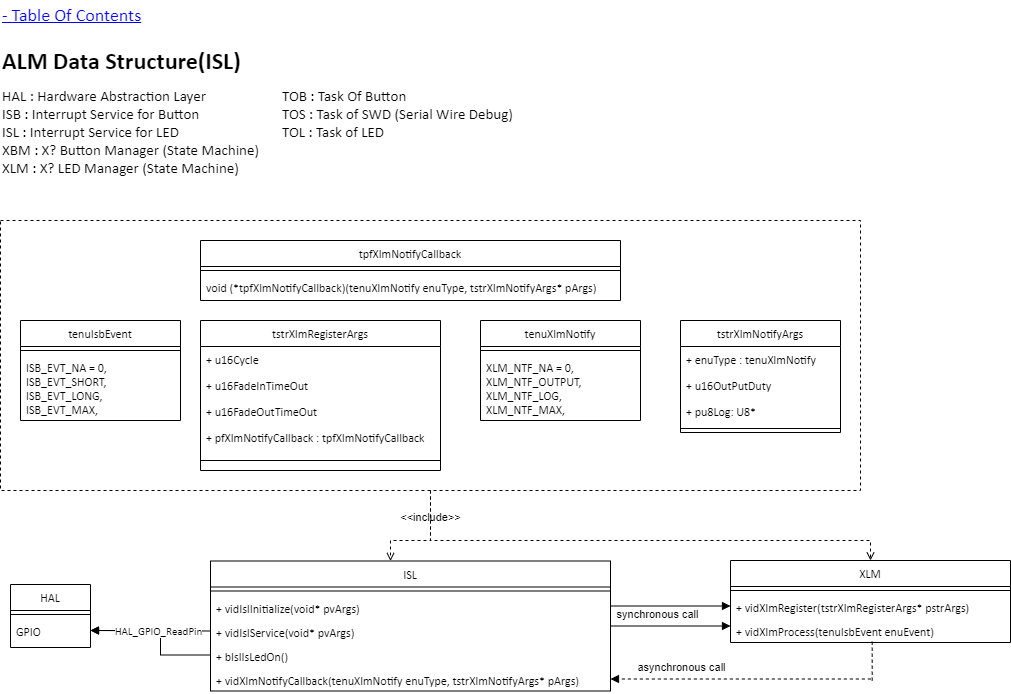

The diagram above was exported from draw.io. Its source (the exported page's mxGraphModel, read from the mxfile embedded in the PNG):
<mxGraphModel dx="1434" dy="844" grid="1" gridSize="10" guides="1" tooltips="1" connect="1" arrows="1" fold="1" page="1" pageScale="1" pageWidth="1654" pageHeight="1169" math="0" shadow="0">
  <root>
    <mxCell id="MH1_jT2NJ6Us2QCMLhP4-0" />
    <mxCell id="MH1_jT2NJ6Us2QCMLhP4-1" parent="MH1_jT2NJ6Us2QCMLhP4-0" />
    <mxCell id="Pu4udXDtkq3WWCpPxh_L-0" value="&lt;h1 style=&quot;margin-top: 0px;&quot;&gt;ALM Data Structure(ISL)&lt;/h1&gt;" style="text;html=1;whiteSpace=wrap;overflow=hidden;rounded=0;fontFamily=Calibri;" parent="MH1_jT2NJ6Us2QCMLhP4-1" vertex="1">
      <mxGeometry x="40" y="40" width="420" height="50" as="geometry" />
    </mxCell>
    <mxCell id="Pu4udXDtkq3WWCpPxh_L-1" value="&lt;span style=&quot;font-size: 15px;&quot;&gt;HAL : Hardware Abstraction Layer&lt;/span&gt;&lt;div style=&quot;font-size: 15px;&quot;&gt;&lt;span style=&quot;font-size: 15px;&quot;&gt;ISB : Interrupt Service for Button&lt;/span&gt;&lt;/div&gt;&lt;div style=&quot;font-size: 15px;&quot;&gt;&lt;div style=&quot;font-size: 15px;&quot;&gt;&lt;span style=&quot;font-size: 15px;&quot;&gt;ISL : Interrupt Service for LED&lt;/span&gt;&lt;/div&gt;&lt;div style=&quot;font-size: 15px;&quot;&gt;&lt;span style=&quot;font-size: 15px;&quot;&gt;XBM : X? Button Manager (State Machine)&lt;/span&gt;&lt;/div&gt;&lt;div style=&quot;font-size: 15px;&quot;&gt;&lt;span style=&quot;font-size: 15px;&quot;&gt;XLM : X? LED Manager&amp;nbsp;&lt;/span&gt;(State Machine)&lt;/div&gt;&lt;/div&gt;&lt;div style=&quot;font-size: 15px;&quot;&gt;&lt;span style=&quot;font-size: 15px;&quot;&gt;&lt;br style=&quot;font-size: 15px;&quot;&gt;&lt;/span&gt;&lt;/div&gt;" style="text;html=1;align=left;verticalAlign=top;whiteSpace=wrap;rounded=0;fontFamily=Calibri;labelBackgroundColor=default;fontSize=15;" parent="MH1_jT2NJ6Us2QCMLhP4-1" vertex="1">
      <mxGeometry x="40" y="80" width="260" height="100" as="geometry" />
    </mxCell>
    <mxCell id="Pu4udXDtkq3WWCpPxh_L-2" value="&lt;div style=&quot;font-size: 15px;&quot;&gt;&lt;span style=&quot;font-size: 15px;&quot;&gt;TOB : Task Of Button&lt;/span&gt;&lt;/div&gt;&lt;div style=&quot;font-size: 15px;&quot;&gt;&lt;span style=&quot;font-size: 15px;&quot;&gt;TOS : Task of SWD (Serial Wire Debug)&lt;/span&gt;&lt;/div&gt;&lt;div style=&quot;font-size: 15px;&quot;&gt;TOL : Task of LED&lt;span style=&quot;font-size: 15px;&quot;&gt;&lt;br&gt;&lt;/span&gt;&lt;/div&gt;" style="text;html=1;align=left;verticalAlign=top;whiteSpace=wrap;rounded=0;fontFamily=Calibri;labelBackgroundColor=default;fontSize=15;" parent="MH1_jT2NJ6Us2QCMLhP4-1" vertex="1">
      <mxGeometry x="320" y="80" width="260" height="80" as="geometry" />
    </mxCell>
    <UserObject label="- Table Of Contents" link="data:page/id,uyasw3Yiyek08_nCWmJ0" id="Pu4udXDtkq3WWCpPxh_L-16">
      <mxCell style="text;html=1;align=left;verticalAlign=middle;whiteSpace=wrap;rounded=0;fontStyle=4;fontFamily=Calibri;fontSize=18;fontColor=#0000FF;" parent="MH1_jT2NJ6Us2QCMLhP4-1" vertex="1">
        <mxGeometry x="40" width="240" height="30" as="geometry" />
      </mxCell>
    </UserObject>
    <mxCell id="5rY5SXgW-DErDxuiRGb6-3" value="ISL" style="swimlane;fontStyle=0;align=center;verticalAlign=top;childLayout=stackLayout;horizontal=1;startSize=26;horizontalStack=0;resizeParent=1;resizeLast=0;collapsible=1;marginBottom=0;rounded=0;shadow=0;strokeWidth=1;fontFamily=Calibri;" parent="MH1_jT2NJ6Us2QCMLhP4-1" vertex="1">
      <mxGeometry x="250" y="560.5" width="400" height="130" as="geometry">
        <mxRectangle x="40" y="560" width="160" height="26" as="alternateBounds" />
      </mxGeometry>
    </mxCell>
    <mxCell id="5rY5SXgW-DErDxuiRGb6-5" value="" style="line;html=1;strokeWidth=1;align=left;verticalAlign=middle;spacingTop=-1;spacingLeft=3;spacingRight=3;rotatable=0;labelPosition=right;points=[];portConstraint=eastwest;fontFamily=Calibri;" parent="5rY5SXgW-DErDxuiRGb6-3" vertex="1">
      <mxGeometry y="26" width="400" height="8" as="geometry" />
    </mxCell>
    <mxCell id="5rY5SXgW-DErDxuiRGb6-6" value="+ vidIslInitialize(void* pvArgs)" style="text;align=left;verticalAlign=top;spacingLeft=4;spacingRight=4;overflow=hidden;rotatable=0;points=[[0,0.5],[1,0.5]];portConstraint=eastwest;fontFamily=Calibri;" parent="5rY5SXgW-DErDxuiRGb6-3" vertex="1">
      <mxGeometry y="34" width="400" height="24" as="geometry" />
    </mxCell>
    <mxCell id="5rY5SXgW-DErDxuiRGb6-7" value="+ vidIslService(void* pvArgs)" style="text;align=left;verticalAlign=top;spacingLeft=4;spacingRight=4;overflow=hidden;rotatable=0;points=[[0,0.5],[1,0.5]];portConstraint=eastwest;fontFamily=Calibri;" parent="5rY5SXgW-DErDxuiRGb6-3" vertex="1">
      <mxGeometry y="58" width="400" height="24" as="geometry" />
    </mxCell>
    <mxCell id="rnUYiddHBIwaBC6NIueN-0" value="+ bIslIsLedOn()" style="text;align=left;verticalAlign=top;spacingLeft=4;spacingRight=4;overflow=hidden;rotatable=0;points=[[0,0.5],[1,0.5]];portConstraint=eastwest;fontFamily=Calibri;" parent="5rY5SXgW-DErDxuiRGb6-3" vertex="1">
      <mxGeometry y="82" width="400" height="24" as="geometry" />
    </mxCell>
    <mxCell id="5rY5SXgW-DErDxuiRGb6-9" value="+ vidXlmNotifyCallback(tenuXlmNotify enuType, tstrXlmNotifyArgs* pArgs)" style="text;align=left;verticalAlign=top;spacingLeft=4;spacingRight=4;overflow=hidden;rotatable=0;points=[[0,0.5],[1,0.5]];portConstraint=eastwest;fontFamily=Calibri;" parent="5rY5SXgW-DErDxuiRGb6-3" vertex="1">
      <mxGeometry y="106" width="400" height="24" as="geometry" />
    </mxCell>
    <mxCell id="5rY5SXgW-DErDxuiRGb6-13" value="XLM" style="swimlane;fontStyle=0;align=center;verticalAlign=top;childLayout=stackLayout;horizontal=1;startSize=26;horizontalStack=0;resizeParent=1;resizeLast=0;collapsible=1;marginBottom=0;rounded=0;shadow=0;strokeWidth=1;fontFamily=Calibri;" parent="MH1_jT2NJ6Us2QCMLhP4-1" vertex="1">
      <mxGeometry x="770" y="560" width="280" height="82" as="geometry">
        <mxRectangle x="40" y="560" width="160" height="26" as="alternateBounds" />
      </mxGeometry>
    </mxCell>
    <mxCell id="5rY5SXgW-DErDxuiRGb6-14" value="" style="line;html=1;strokeWidth=1;align=left;verticalAlign=middle;spacingTop=-1;spacingLeft=3;spacingRight=3;rotatable=0;labelPosition=right;points=[];portConstraint=eastwest;fontFamily=Calibri;" parent="5rY5SXgW-DErDxuiRGb6-13" vertex="1">
      <mxGeometry y="26" width="280" height="8" as="geometry" />
    </mxCell>
    <mxCell id="5rY5SXgW-DErDxuiRGb6-15" value="+ vidXlmRegister(tstrXlmRegisterArgs* pstrArgs)" style="text;align=left;verticalAlign=top;spacingLeft=4;spacingRight=4;overflow=hidden;rotatable=0;points=[[0,0.5],[1,0.5]];portConstraint=eastwest;fontFamily=Calibri;" parent="5rY5SXgW-DErDxuiRGb6-13" vertex="1">
      <mxGeometry y="34" width="280" height="24" as="geometry" />
    </mxCell>
    <mxCell id="5rY5SXgW-DErDxuiRGb6-16" value="+ vidXlmProcess(tenuIsbEvent enuEvent)" style="text;align=left;verticalAlign=top;spacingLeft=4;spacingRight=4;overflow=hidden;rotatable=0;points=[[0,0.5],[1,0.5]];portConstraint=eastwest;fontFamily=Calibri;" parent="5rY5SXgW-DErDxuiRGb6-13" vertex="1">
      <mxGeometry y="58" width="280" height="24" as="geometry" />
    </mxCell>
    <mxCell id="5rY5SXgW-DErDxuiRGb6-17" value="HAL" style="swimlane;fontStyle=0;align=center;verticalAlign=top;childLayout=stackLayout;horizontal=1;startSize=26;horizontalStack=0;resizeParent=1;resizeLast=0;collapsible=1;marginBottom=0;rounded=0;shadow=0;strokeWidth=1;fontFamily=Calibri;" parent="MH1_jT2NJ6Us2QCMLhP4-1" vertex="1">
      <mxGeometry x="50" y="584" width="80" height="63" as="geometry">
        <mxRectangle x="40" y="560" width="160" height="26" as="alternateBounds" />
      </mxGeometry>
    </mxCell>
    <mxCell id="5rY5SXgW-DErDxuiRGb6-18" value="" style="line;html=1;strokeWidth=1;align=left;verticalAlign=middle;spacingTop=-1;spacingLeft=3;spacingRight=3;rotatable=0;labelPosition=right;points=[];portConstraint=eastwest;fontFamily=Calibri;" parent="5rY5SXgW-DErDxuiRGb6-17" vertex="1">
      <mxGeometry y="26" width="80" height="8" as="geometry" />
    </mxCell>
    <mxCell id="5rY5SXgW-DErDxuiRGb6-19" value="GPIO" style="text;align=left;verticalAlign=top;spacingLeft=4;spacingRight=4;overflow=hidden;rotatable=0;points=[[0,0.5],[1,0.5]];portConstraint=eastwest;fontFamily=Calibri;" parent="5rY5SXgW-DErDxuiRGb6-17" vertex="1">
      <mxGeometry y="34" width="80" height="24" as="geometry" />
    </mxCell>
    <mxCell id="5rY5SXgW-DErDxuiRGb6-20" value="" style="html=1;verticalAlign=bottom;labelBackgroundColor=none;endArrow=block;endFill=1;rounded=0;exitX=0;exitY=0.5;exitDx=0;exitDy=0;entryX=1;entryY=0.5;entryDx=0;entryDy=0;fontFamily=Calibri;" parent="MH1_jT2NJ6Us2QCMLhP4-1" source="5rY5SXgW-DErDxuiRGb6-7" target="5rY5SXgW-DErDxuiRGb6-19" edge="1">
      <mxGeometry width="160" relative="1" as="geometry">
        <mxPoint x="355" y="240" as="sourcePoint" />
        <mxPoint x="129.99999999999994" y="240.03999999999996" as="targetPoint" />
      </mxGeometry>
    </mxCell>
    <mxCell id="5rY5SXgW-DErDxuiRGb6-24" value="tenuXlmNotify" style="swimlane;fontStyle=0;align=center;verticalAlign=top;childLayout=stackLayout;horizontal=1;startSize=26;horizontalStack=0;resizeParent=1;resizeLast=0;collapsible=1;marginBottom=0;rounded=0;shadow=0;strokeWidth=1;fontFamily=Calibri;" parent="MH1_jT2NJ6Us2QCMLhP4-1" vertex="1">
      <mxGeometry x="520" y="320" width="160" height="100" as="geometry">
        <mxRectangle x="280" y="240" width="170" height="26" as="alternateBounds" />
      </mxGeometry>
    </mxCell>
    <mxCell id="5rY5SXgW-DErDxuiRGb6-25" value="" style="line;html=1;strokeWidth=1;align=left;verticalAlign=middle;spacingTop=-1;spacingLeft=3;spacingRight=3;rotatable=0;labelPosition=right;points=[];portConstraint=eastwest;fontFamily=Calibri;" parent="5rY5SXgW-DErDxuiRGb6-24" vertex="1">
      <mxGeometry y="26" width="160" height="8" as="geometry" />
    </mxCell>
    <mxCell id="5rY5SXgW-DErDxuiRGb6-26" value="XLM_NTF_NA = 0,&#10;XLM_NTF_OUTPUT,&#10;XLM_NTF_LOG,&#10;XLM_NTF_MAX," style="text;align=left;verticalAlign=top;spacingLeft=4;spacingRight=4;overflow=hidden;rotatable=0;points=[[0,0.5],[1,0.5]];portConstraint=eastwest;fontFamily=Calibri;" parent="5rY5SXgW-DErDxuiRGb6-24" vertex="1">
      <mxGeometry y="34" width="160" height="66" as="geometry" />
    </mxCell>
    <mxCell id="5rY5SXgW-DErDxuiRGb6-27" value="tstrXlmNotifyArgs" style="swimlane;fontStyle=0;align=center;verticalAlign=top;childLayout=stackLayout;horizontal=1;startSize=26;horizontalStack=0;resizeParent=1;resizeLast=0;collapsible=1;marginBottom=0;rounded=0;shadow=0;strokeWidth=1;fontFamily=Calibri;" parent="MH1_jT2NJ6Us2QCMLhP4-1" vertex="1">
      <mxGeometry x="720" y="320" width="160" height="112" as="geometry">
        <mxRectangle x="280" y="320" width="160" height="26" as="alternateBounds" />
      </mxGeometry>
    </mxCell>
    <mxCell id="5rY5SXgW-DErDxuiRGb6-28" value="+ enuType : tenuXlmNotify" style="text;align=left;verticalAlign=top;spacingLeft=4;spacingRight=4;overflow=hidden;rotatable=0;points=[[0,0.5],[1,0.5]];portConstraint=eastwest;fontFamily=Calibri;" parent="5rY5SXgW-DErDxuiRGb6-27" vertex="1">
      <mxGeometry y="26" width="160" height="26" as="geometry" />
    </mxCell>
    <mxCell id="5rY5SXgW-DErDxuiRGb6-29" value="+ u16OutPutDuty" style="text;align=left;verticalAlign=top;spacingLeft=4;spacingRight=4;overflow=hidden;rotatable=0;points=[[0,0.5],[1,0.5]];portConstraint=eastwest;rounded=0;shadow=0;html=0;fontFamily=Calibri;" parent="5rY5SXgW-DErDxuiRGb6-27" vertex="1">
      <mxGeometry y="52" width="160" height="26" as="geometry" />
    </mxCell>
    <mxCell id="5rY5SXgW-DErDxuiRGb6-30" value="+ pu8Log: U8* " style="text;align=left;verticalAlign=top;spacingLeft=4;spacingRight=4;overflow=hidden;rotatable=0;points=[[0,0.5],[1,0.5]];portConstraint=eastwest;rounded=0;shadow=0;html=0;fontFamily=Calibri;" parent="5rY5SXgW-DErDxuiRGb6-27" vertex="1">
      <mxGeometry y="78" width="160" height="26" as="geometry" />
    </mxCell>
    <mxCell id="5rY5SXgW-DErDxuiRGb6-31" value="" style="line;html=1;strokeWidth=1;align=left;verticalAlign=middle;spacingTop=-1;spacingLeft=3;spacingRight=3;rotatable=0;labelPosition=right;points=[];portConstraint=eastwest;fontFamily=Calibri;" parent="5rY5SXgW-DErDxuiRGb6-27" vertex="1">
      <mxGeometry y="104" width="160" height="8" as="geometry" />
    </mxCell>
    <mxCell id="5rY5SXgW-DErDxuiRGb6-35" value="tstrXlmRegisterArgs" style="swimlane;fontStyle=0;align=center;verticalAlign=top;childLayout=stackLayout;horizontal=1;startSize=26;horizontalStack=0;resizeParent=1;resizeLast=0;collapsible=1;marginBottom=0;rounded=0;shadow=0;strokeWidth=1;fontFamily=Calibri;" parent="MH1_jT2NJ6Us2QCMLhP4-1" vertex="1">
      <mxGeometry x="240" y="320" width="240" height="150" as="geometry">
        <mxRectangle x="280" y="320" width="160" height="26" as="alternateBounds" />
      </mxGeometry>
    </mxCell>
    <mxCell id="5rY5SXgW-DErDxuiRGb6-36" value="+ u16Cycle" style="text;align=left;verticalAlign=top;spacingLeft=4;spacingRight=4;overflow=hidden;rotatable=0;points=[[0,0.5],[1,0.5]];portConstraint=eastwest;fontFamily=Calibri;" parent="5rY5SXgW-DErDxuiRGb6-35" vertex="1">
      <mxGeometry y="26" width="240" height="26" as="geometry" />
    </mxCell>
    <mxCell id="5rY5SXgW-DErDxuiRGb6-37" value="+ u16FadeInTimeOut" style="text;align=left;verticalAlign=top;spacingLeft=4;spacingRight=4;overflow=hidden;rotatable=0;points=[[0,0.5],[1,0.5]];portConstraint=eastwest;rounded=0;shadow=0;html=0;fontFamily=Calibri;" parent="5rY5SXgW-DErDxuiRGb6-35" vertex="1">
      <mxGeometry y="52" width="240" height="26" as="geometry" />
    </mxCell>
    <mxCell id="5rY5SXgW-DErDxuiRGb6-47" value="+ u16FadeOutTimeOut" style="text;align=left;verticalAlign=top;spacingLeft=4;spacingRight=4;overflow=hidden;rotatable=0;points=[[0,0.5],[1,0.5]];portConstraint=eastwest;rounded=0;shadow=0;html=0;fontFamily=Calibri;" parent="5rY5SXgW-DErDxuiRGb6-35" vertex="1">
      <mxGeometry y="78" width="240" height="26" as="geometry" />
    </mxCell>
    <mxCell id="5rY5SXgW-DErDxuiRGb6-46" value="+ pfXlmNotifyCallback : tpfXlmNotifyCallback" style="text;align=left;verticalAlign=top;spacingLeft=4;spacingRight=4;overflow=hidden;rotatable=0;points=[[0,0.5],[1,0.5]];portConstraint=eastwest;rounded=0;shadow=0;html=0;fontFamily=Calibri;" parent="5rY5SXgW-DErDxuiRGb6-35" vertex="1">
      <mxGeometry y="104" width="240" height="26" as="geometry" />
    </mxCell>
    <mxCell id="5rY5SXgW-DErDxuiRGb6-38" value="" style="line;html=1;strokeWidth=1;align=left;verticalAlign=middle;spacingTop=-1;spacingLeft=3;spacingRight=3;rotatable=0;labelPosition=right;points=[];portConstraint=eastwest;fontFamily=Calibri;" parent="5rY5SXgW-DErDxuiRGb6-35" vertex="1">
      <mxGeometry y="130" width="240" height="20" as="geometry" />
    </mxCell>
    <mxCell id="5rY5SXgW-DErDxuiRGb6-39" value="tpfXlmNotifyCallback" style="swimlane;fontStyle=0;align=center;verticalAlign=top;childLayout=stackLayout;horizontal=1;startSize=26;horizontalStack=0;resizeParent=1;resizeLast=0;collapsible=1;marginBottom=0;rounded=0;shadow=0;strokeWidth=1;fontFamily=Calibri;" parent="MH1_jT2NJ6Us2QCMLhP4-1" vertex="1">
      <mxGeometry x="240" y="240" width="420" height="60" as="geometry">
        <mxRectangle x="280" y="320" width="160" height="26" as="alternateBounds" />
      </mxGeometry>
    </mxCell>
    <mxCell id="5rY5SXgW-DErDxuiRGb6-40" value="" style="line;html=1;strokeWidth=1;align=left;verticalAlign=middle;spacingTop=-1;spacingLeft=3;spacingRight=3;rotatable=0;labelPosition=right;points=[];portConstraint=eastwest;fontFamily=Calibri;" parent="5rY5SXgW-DErDxuiRGb6-39" vertex="1">
      <mxGeometry y="26" width="420" height="8" as="geometry" />
    </mxCell>
    <mxCell id="5rY5SXgW-DErDxuiRGb6-41" value="void (*tpfXlmNotifyCallback)(tenuXlmNotify enuType, tstrXlmNotifyArgs* pArgs)" style="text;align=left;verticalAlign=top;spacingLeft=4;spacingRight=4;overflow=hidden;rotatable=0;points=[[0,0.5],[1,0.5]];portConstraint=eastwest;fontFamily=Calibri;" parent="5rY5SXgW-DErDxuiRGb6-39" vertex="1">
      <mxGeometry y="34" width="420" height="26" as="geometry" />
    </mxCell>
    <mxCell id="5rY5SXgW-DErDxuiRGb6-44" value="&amp;lt;&amp;lt;include&amp;gt;&amp;gt;" style="html=1;verticalAlign=bottom;labelBackgroundColor=none;endArrow=open;endFill=0;dashed=1;rounded=0;entryX=0.5;entryY=0;entryDx=0;entryDy=0;edgeStyle=orthogonalEdgeStyle;exitX=0.5;exitY=1;exitDx=0;exitDy=0;" parent="MH1_jT2NJ6Us2QCMLhP4-1" target="5rY5SXgW-DErDxuiRGb6-13" edge="1">
      <mxGeometry x="-0.8583" width="160" relative="1" as="geometry">
        <mxPoint x="470" y="490" as="sourcePoint" />
        <mxPoint x="900" y="560" as="targetPoint" />
        <mxPoint as="offset" />
        <Array as="points">
          <mxPoint x="470" y="540" />
          <mxPoint x="910" y="540" />
        </Array>
      </mxGeometry>
    </mxCell>
    <mxCell id="5rY5SXgW-DErDxuiRGb6-45" value="" style="html=1;verticalAlign=bottom;labelBackgroundColor=none;endArrow=open;endFill=0;dashed=1;rounded=0;entryX=0.45;entryY=0;entryDx=0;entryDy=0;edgeStyle=orthogonalEdgeStyle;exitX=0.5;exitY=1;exitDx=0;exitDy=0;entryPerimeter=0;" parent="MH1_jT2NJ6Us2QCMLhP4-1" target="5rY5SXgW-DErDxuiRGb6-3" edge="1">
      <mxGeometry x="-0.878" y="-1" width="160" relative="1" as="geometry">
        <mxPoint x="470" y="490" as="sourcePoint" />
        <mxPoint x="307" y="832" as="targetPoint" />
        <mxPoint as="offset" />
        <Array as="points">
          <mxPoint x="470" y="540" />
          <mxPoint x="430" y="540" />
        </Array>
      </mxGeometry>
    </mxCell>
    <mxCell id="sWCQy7XGmXp91MchChvu-0" value="asynchronous call" style="edgeLabel;html=1;align=center;verticalAlign=middle;resizable=0;points=[];" parent="MH1_jT2NJ6Us2QCMLhP4-1" vertex="1" connectable="0">
      <mxGeometry x="720" y="666.5" as="geometry" />
    </mxCell>
    <mxCell id="0XNs8HjWx2HaxDy9xWeI-0" value="synchronous call" style="edgeLabel;html=1;align=center;verticalAlign=middle;resizable=0;points=[];" parent="MH1_jT2NJ6Us2QCMLhP4-1" vertex="1" connectable="0">
      <mxGeometry x="700" y="589.9966666666668" as="geometry">
        <mxPoint x="-4" y="24" as="offset" />
      </mxGeometry>
    </mxCell>
    <mxCell id="0XNs8HjWx2HaxDy9xWeI-1" value="" style="html=1;verticalAlign=bottom;labelBackgroundColor=none;endArrow=block;endFill=1;rounded=0;entryX=0;entryY=0.5;entryDx=0;entryDy=0;edgeStyle=orthogonalEdgeStyle;exitX=1;exitY=0.5;exitDx=0;exitDy=0;" parent="MH1_jT2NJ6Us2QCMLhP4-1" edge="1">
      <mxGeometry width="160" relative="1" as="geometry">
        <mxPoint x="650" y="605.5" as="sourcePoint" />
        <mxPoint x="770" y="605.5" as="targetPoint" />
        <Array as="points" />
      </mxGeometry>
    </mxCell>
    <mxCell id="0XNs8HjWx2HaxDy9xWeI-2" value="" style="html=1;verticalAlign=bottom;labelBackgroundColor=none;endArrow=block;endFill=1;rounded=0;entryX=0;entryY=0.5;entryDx=0;entryDy=0;edgeStyle=orthogonalEdgeStyle;exitX=1;exitY=0.5;exitDx=0;exitDy=0;" parent="MH1_jT2NJ6Us2QCMLhP4-1" edge="1">
      <mxGeometry width="160" relative="1" as="geometry">
        <mxPoint x="650" y="625.5" as="sourcePoint" />
        <mxPoint x="770" y="625.5" as="targetPoint" />
        <Array as="points" />
      </mxGeometry>
    </mxCell>
    <mxCell id="cCdt8Xun8xrpqgq5YrHj-0" value="tenuIsbEvent" style="swimlane;fontStyle=0;align=center;verticalAlign=top;childLayout=stackLayout;horizontal=1;startSize=26;horizontalStack=0;resizeParent=1;resizeLast=0;collapsible=1;marginBottom=0;rounded=0;shadow=0;strokeWidth=1;fontFamily=Calibri;" parent="MH1_jT2NJ6Us2QCMLhP4-1" vertex="1">
      <mxGeometry x="60" y="320" width="160" height="100" as="geometry">
        <mxRectangle x="280" y="240" width="170" height="26" as="alternateBounds" />
      </mxGeometry>
    </mxCell>
    <mxCell id="cCdt8Xun8xrpqgq5YrHj-1" value="" style="line;html=1;strokeWidth=1;align=left;verticalAlign=middle;spacingTop=-1;spacingLeft=3;spacingRight=3;rotatable=0;labelPosition=right;points=[];portConstraint=eastwest;fontFamily=Calibri;" parent="cCdt8Xun8xrpqgq5YrHj-0" vertex="1">
      <mxGeometry y="26" width="160" height="8" as="geometry" />
    </mxCell>
    <mxCell id="cCdt8Xun8xrpqgq5YrHj-2" value="ISB_EVT_NA = 0,&#10;ISB_EVT_SHORT,&#10;ISB_EVT_LONG,&#10;ISB_EVT_MAX," style="text;align=left;verticalAlign=top;spacingLeft=4;spacingRight=4;overflow=hidden;rotatable=0;points=[[0,0.5],[1,0.5]];portConstraint=eastwest;fontFamily=Calibri;" parent="cCdt8Xun8xrpqgq5YrHj-0" vertex="1">
      <mxGeometry y="34" width="160" height="66" as="geometry" />
    </mxCell>
    <mxCell id="E_LksZubY1SB2J-mlEN0-0" value="" style="rounded=0;whiteSpace=wrap;html=1;fillColor=none;dashed=1;" parent="MH1_jT2NJ6Us2QCMLhP4-1" vertex="1">
      <mxGeometry x="40" y="220" width="860" height="270" as="geometry" />
    </mxCell>
    <mxCell id="rnUYiddHBIwaBC6NIueN-4" value="" style="html=1;verticalAlign=bottom;labelBackgroundColor=none;endArrow=block;endFill=1;rounded=0;exitX=0;exitY=0.5;exitDx=0;exitDy=0;entryX=1;entryY=0.5;entryDx=0;entryDy=0;fontFamily=Calibri;edgeStyle=orthogonalEdgeStyle;" parent="MH1_jT2NJ6Us2QCMLhP4-1" source="rnUYiddHBIwaBC6NIueN-0" target="5rY5SXgW-DErDxuiRGb6-19" edge="1">
      <mxGeometry width="160" relative="1" as="geometry">
        <mxPoint x="240" y="680" as="sourcePoint" />
        <mxPoint x="120" y="680" as="targetPoint" />
        <Array as="points">
          <mxPoint x="200" y="655" />
          <mxPoint x="200" y="630" />
        </Array>
      </mxGeometry>
    </mxCell>
    <mxCell id="SvebPp9DqT1hj7humi8f-0" value="HAL_GPIO_ReadPin" style="edgeLabel;html=1;align=center;verticalAlign=middle;resizable=0;points=[];fontFamily=Calibri;" parent="MH1_jT2NJ6Us2QCMLhP4-1" vertex="1" connectable="0">
      <mxGeometry x="197.5284143099783" y="630.2896930457737" as="geometry" />
    </mxCell>
    <mxCell id="MllLrQ-XXnm8sAvORl5z-0" value="" style="html=1;verticalAlign=bottom;labelBackgroundColor=none;endArrow=block;endFill=1;rounded=0;entryX=1;entryY=0.5;entryDx=0;entryDy=0;dashed=1;fontFamily=Calibri;edgeStyle=orthogonalEdgeStyle;exitX=0.506;exitY=0.965;exitDx=0;exitDy=0;exitPerimeter=0;" parent="MH1_jT2NJ6Us2QCMLhP4-1" source="5rY5SXgW-DErDxuiRGb6-16" target="5rY5SXgW-DErDxuiRGb6-9" edge="1">
      <mxGeometry width="160" relative="1" as="geometry">
        <mxPoint x="700" y="851" as="sourcePoint" />
        <mxPoint x="840" y="1103" as="targetPoint" />
        <Array as="points">
          <mxPoint x="912" y="680" />
          <mxPoint x="912" y="679" />
        </Array>
      </mxGeometry>
    </mxCell>
  </root>
</mxGraphModel>